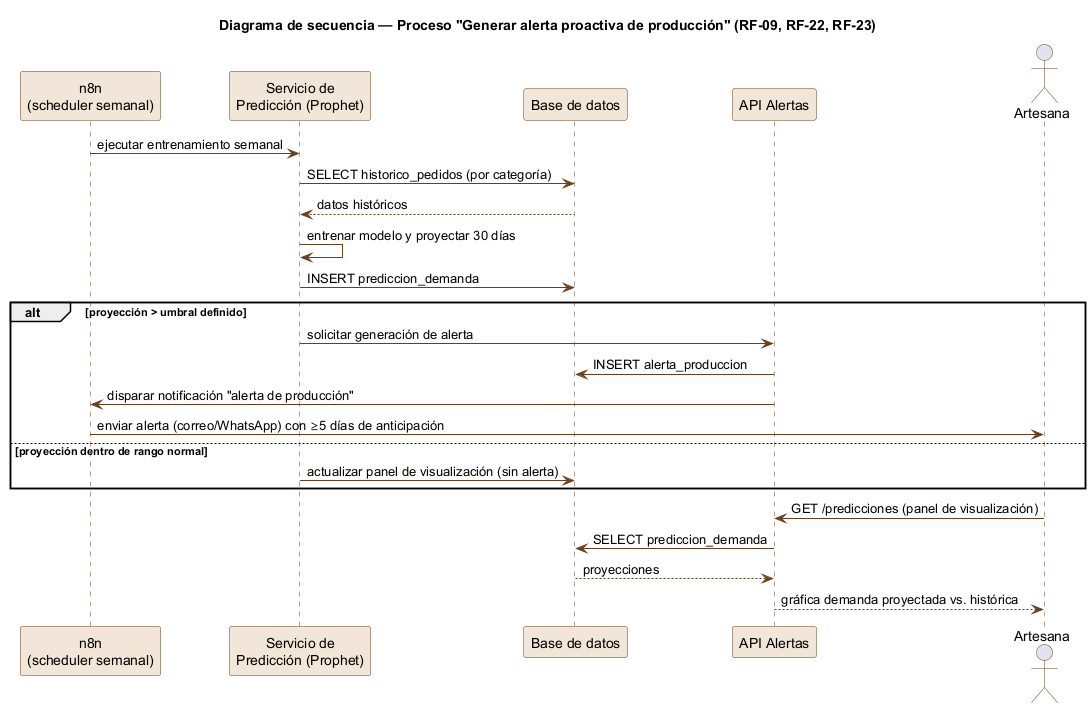

The diagram above was rendered by PlantUML. Its source (embedded in the PNG):
@startuml secuencia_proceso_alerta_demanda
title Diagrama de secuencia — Proceso "Generar alerta proactiva de producción" (RF-09, RF-22, RF-23)
skinparam sequence {
  ActorBorderColor #6B3F1D
  LifeLineBorderColor #6B3F1D
  ParticipantBorderColor #6B3F1D
  ParticipantBackgroundColor #F2E6D8
  ArrowColor #6B3F1D
}

participant "n8n\n(scheduler semanal)" as N8n
participant "Servicio de\nPredicción (Prophet)" as Prophet
participant "Base de datos" as BD
participant "API Alertas" as API
actor "Artesana" as Artesana

N8n -> Prophet : ejecutar entrenamiento semanal
Prophet -> BD : SELECT historico_pedidos (por categoría)
BD --> Prophet : datos históricos
Prophet -> Prophet : entrenar modelo y proyectar 30 días
Prophet -> BD : INSERT prediccion_demanda

alt proyección > umbral definido
  Prophet -> API : solicitar generación de alerta
  API -> BD : INSERT alerta_produccion
  API -> N8n : disparar notificación "alerta de producción"
  N8n -> Artesana : enviar alerta (correo/WhatsApp) con ≥5 días de anticipación
else proyección dentro de rango normal
  Prophet -> BD : actualizar panel de visualización (sin alerta)
end

Artesana -> API : GET /predicciones (panel de visualización)
API -> BD : SELECT prediccion_demanda
BD --> API : proyecciones
API --> Artesana : gráfica demanda proyectada vs. histórica
@enduml